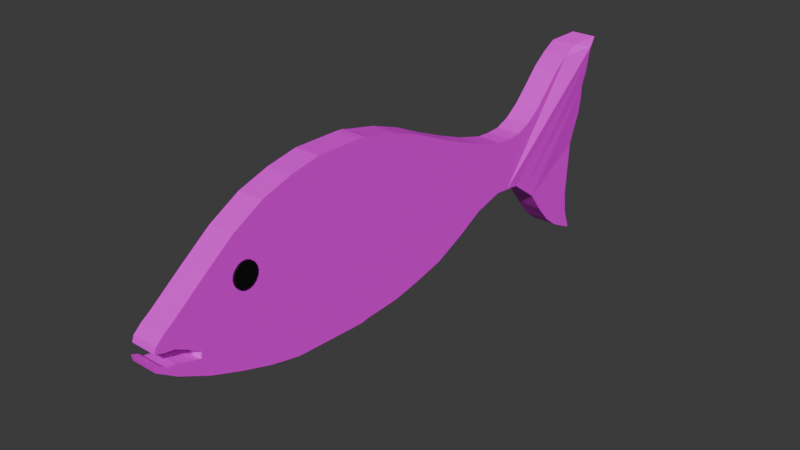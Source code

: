 # Source: snappetextured.blend  (saved by Blender 4.2.66; exported with 4.5.12 LTS)
import bpy
from mathutils import Matrix  # noqa: F401  (used for matrix-valued properties, if any)

bpy.ops.wm.read_factory_settings(use_empty=True)
scene = bpy.context.scene
scene.name = 'Scene'

# ---- collections
col_collection = bpy.data.collections.new('Collection'); scene.collection.children.link(col_collection)

# ---- images (referenced by path relative to the original .blend; pixels are not part of the script)
import os
ASSET_DIR = os.environ.get("B2B_ASSET_DIR", "")  # directory of the original .blend (textures are referenced by path, not embedded)
HERE = os.path.dirname(os.path.abspath(__file__))  # packed textures are extracted next to this script under _unpacked/

def load_image(name, relpath, width, height, colorspace="sRGB"):
    """Load a texture the original file referenced (path relative to the .blend, or extracted next to this script)."""
    p = next((c for c in (os.path.join(HERE, relpath), os.path.join(ASSET_DIR, relpath)) if relpath and os.path.exists(c)), "")
    if p:
        img = bpy.data.images.load(p, check_existing=True)
        img.name = name
    else:  # same state as the original file: an image datablock whose file is absent (Cycles renders it pink)
        img = bpy.data.images.new(name, width, height)
        img.source = "FILE"
        img.filepath = "//" + (relpath or name)
    img.colorspace_settings.name = colorspace
    return img
img_snappertexture_png = load_image('snappertexture.png', 'snappertexture.png', 1024, 1024, 'sRGB')

# ---- materials (node trees are filled in below, after node groups)
mat_eyetexture = bpy.data.materials.new('eyetexture')
mat_snappetexture = bpy.data.materials.new('snappetexture')

# ---- material node trees
mat_eyetexture.use_nodes = True; mat_eyetexture.node_tree.nodes.clear()
_N = mat_eyetexture.node_tree.nodes; _L = mat_eyetexture.node_tree.links
n0 = _N.new('ShaderNodeBsdfPrincipled'); n0.name = 'Principled BSDF'; n0.location = (10, 300)
n0.inputs[0].default_value = (0.0, 0.0, 0.0, 1.0)
n1 = _N.new('ShaderNodeOutputMaterial'); n1.name = 'Material Output'; n1.location = (300, 300)
_L.new(n0.outputs[0], n1.inputs[0])
n1.is_active_output = True
mat_snappetexture.use_nodes = True; mat_snappetexture.node_tree.nodes.clear()
_N = mat_snappetexture.node_tree.nodes; _L = mat_snappetexture.node_tree.links
n0 = _N.new('ShaderNodeBsdfPrincipled'); n0.name = 'Principled BSDF'; n0.location = (10, 300)
n1 = _N.new('ShaderNodeOutputMaterial'); n1.name = 'Material Output'; n1.location = (300, 300)
n2 = _N.new('ShaderNodeTexImage'); n2.name = 'Image Texture'; n2.location = (-280, 280)
n2.image = img_snappertexture_png
_L.new(n0.outputs[0], n1.inputs[0])
_L.new(n2.outputs[0], n0.inputs[0])
n1.is_active_output = True

# ---- world
world_world = bpy.data.worlds.new('World'); scene.world = world_world
world_world.use_nodes = True; world_world.node_tree.nodes.clear()
_N = world_world.node_tree.nodes; _L = world_world.node_tree.links
n0 = _N.new('ShaderNodeOutputWorld'); n0.name = 'World Output'; n0.location = (300, 300)
n1 = _N.new('ShaderNodeBackground'); n1.name = 'Background'; n1.location = (10, 300)
n1.inputs[0].default_value = (0.05088, 0.05088, 0.05088, 1.0)
_L.new(n1.outputs[0], n0.inputs[0])
n0.is_active_output = True
world_world.color = (0.05088, 0.05088, 0.05088)
world_world.sun_shadow_jitter_overblur = 0.0

# ---- meshes
me_circle = bpy.data.meshes.new('Circle')
me_circle.from_pydata([(1.035e-10, 0.03, 0.003974), (-0.01026, 0.02819, 0.003974), (-0.01928, 0.02298, 0.003974), (-0.02598, 0.015, 0.003974), (-0.02954, 0.005209, 0.003974), (-0.02954, -0.005209, 0.003974), (-0.02598, -0.015, 0.003974), (-0.01928, -0.02298, 0.003974), (-0.01026, -0.02819, 0.003974), (1.035e-10, -0.03, 0.003974), (0.01026, -0.02819, 0.003974), (0.01928, -0.02298, 0.003974), (0.02598, -0.015, 0.003974), (0.02954, -0.005209, 0.003974), (0.02954, 0.005209, 0.003974), (0.02598, 0.015, 0.003974), (0.01928, 0.02298, 0.003974), (0.01026, 0.02819, 0.003974), (-0.01026, 0.02819, -0.003974), (1.035e-10, 0.03, -0.003974), (-0.01928, 0.02298, -0.003974), (-0.02598, 0.015, -0.003974), (-0.02954, 0.005209, -0.003974), (-0.02954, -0.005209, -0.003974), (-0.02598, -0.015, -0.003974), (-0.01928, -0.02298, -0.003974), (-0.01026, -0.02819, -0.003974), (1.035e-10, -0.03, -0.003974), (0.01026, -0.02819, -0.003974), (0.01928, -0.02298, -0.003974), (0.02598, -0.015, -0.003974), (0.02954, -0.005209, -0.003974), (0.02954, 0.005209, -0.003974), (0.02598, 0.015, -0.003974), (0.01928, 0.02298, -0.003974), (0.01026, 0.02819, -0.003974), (1.756e-09, 0.03, -0.05924), (-0.01026, 0.02819, -0.05924), (-0.01928, 0.02298, -0.05924), (-0.02598, 0.015, -0.05924), (-0.02954, 0.005209, -0.05924), (-0.02954, -0.005209, -0.05924), (-0.02598, -0.015, -0.05924), (-0.01928, -0.02298, -0.05924), (-0.01026, -0.02819, -0.05924), (1.756e-09, -0.03, -0.05924), (0.01026, -0.02819, -0.05924), (0.01928, -0.02298, -0.05924), (0.02598, -0.015, -0.05924), (0.02954, -0.005209, -0.05924), (0.02954, 0.005209, -0.05924), (0.02598, 0.015, -0.05924), (0.01928, 0.02298, -0.05924), (0.01026, 0.02819, -0.05924), (-0.01026, 0.02819, -0.06719), (1.756e-09, 0.03, -0.06719), (-0.01928, 0.02298, -0.06719), (-0.02598, 0.015, -0.06719), (-0.02954, 0.005209, -0.06719), (-0.02954, -0.005209, -0.06719), (-0.02598, -0.015, -0.06719), (-0.01928, -0.02298, -0.06719), (-0.01026, -0.02819, -0.06719), (1.756e-09, -0.03, -0.06719), (0.01026, -0.02819, -0.06719), (0.01928, -0.02298, -0.06719), (0.02598, -0.015, -0.06719), (0.02954, -0.005209, -0.06719), (0.02954, 0.005209, -0.06719), (0.02598, 0.015, -0.06719), (0.01928, 0.02298, -0.06719), (0.01026, 0.02819, -0.06719), (0.02205, -0.1745, -0.000626), (-0.03552, -0.09826, -0.000626), (-0.09152, -0.02207, -0.000626), (-0.1325, 0.05412, -0.000626), (-0.1557, 0.1303, -0.000626), (-0.1694, 0.2065, -0.000626), (-0.168, 0.2827, -0.000626), (-0.1606, 0.3589, -0.000626), (-0.1434, 0.4351, -0.000626), (-0.1161, 0.5113, -0.000626), (-0.08121, 0.5875, -0.000626), (-0.04862, 0.6636, -0.000626), (-0.01963, 0.7398, -0.000626), (0.001998, 0.816, -0.000626), (0.003151, 0.8922, -0.000626), (-0.03716, 0.9684, -0.000626), (-0.1133, 1.045, -0.000626), (-0.1619, 1.121, -0.000626), (0.07658, -0.1745, -0.000626), (0.1114, -0.1151, -0.000626), (0.1346, -0.1745, -0.0006261), (0.1731, -0.09826, -0.0006261), (0.2028, -0.02207, -0.000626), (0.2288, 0.05412, -0.000626), (0.2474, 0.1303, -0.000626), (0.2528, 0.2065, -0.000626), (0.258, 0.2827, -0.000626), (0.2567, 0.3589, -0.000626), (0.254, 0.4351, -0.000626), (0.2408, 0.5113, -0.000626), (0.2238, 0.5875, -0.000626), (0.1911, 0.6636, -0.000626), (0.1519, 0.7398, -0.0006261), (0.1324, 0.816, -0.0006261), (0.1409, 0.8922, -0.0006261), (0.1964, 0.9684, -0.000626), (0.2909, 1.045, -0.000626), (0.3402, 1.121, -0.000626), (-0.01069, 0.9303, -0.000626), (0.1686, 0.9303, -0.0006261), (0.004497, 0.8541, -0.000626), (0.1366, 0.8541, -0.0006261), (-0.07439, 1.006, -0.000626), (0.2469, 1.006, -0.000626), (-0.1779, 1.166, 0.02773), (0.1429, 1.134, -0.000626), (0.3562, 1.155, -0.000626), (-0.1414, 1.083, -0.000626), (0.3206, 1.083, -0.000626), (0.1255, -0.1175, -0.000626), (0.108, -0.1745, -0.000626), (0.05243, -0.2143, -0.000626), (0.06562, -0.2187, -0.000626), (0.1026, -0.2218, -0.0006261), (-0.1551, 0.383, -0.000626), (0.2558, 0.383, -0.000626), (-0.1493, 0.4091, -0.000626), (0.2549, 0.4091, -0.000626), (-0.1461, 0.423, -0.000626), (0.2544, 0.423, -0.000626), (-0.1675, 0.3214, -0.000626), (0.2604, 0.3214, -0.000626), (-0.1659, 0.3401, -0.000626), (0.2574, 0.3401, -0.000626), (-0.002689, 0.7995, -0.000626), (0.08835, -0.2249, -0.0006261), (0.1366, 0.7995, -0.0006261), (0.2495, 1.129, -0.000626), (0.3029, 1.135, -0.000626), (-0.01563, 1.147, 0.01355), (0.06362, 1.137, 0.006463), (0.1032, 1.129, 0.002918), (0.024, 1.146, 0.01001), (-0.09488, 1.152, 0.02064), (-0.05525, 1.143, 0.0171), (-0.1345, 1.153, 0.02419), (-0.1543, 1.156, 0.02596), (0.1168, -0.146, -0.000626), (0.1037, -0.1981, -0.0006261), (0.09233, -0.1448, -0.000626), (0.07229, -0.1976, -0.000626), (0.03508, -0.1944, -0.000626), (0.09391, -0.2099, -0.0006261), (0.1429, 1.135, -0.06288), (0.1032, 1.129, -0.05934), (0.06362, 1.138, -0.05579), (0.02399, 1.146, -0.05225), (-0.1414, 1.083, -0.06288), (-0.1619, 1.121, -0.06288), (-0.07439, 1.007, -0.06288), (-0.1133, 1.045, -0.06288), (-0.01069, 0.9307, -0.06288), (-0.03716, 0.9688, -0.06288), (0.004496, 0.8545, -0.06288), (0.00315, 0.8926, -0.06288), (-0.00269, 0.7999, -0.06288), (0.001997, 0.8164, -0.06288), (-0.04862, 0.6641, -0.06288), (-0.01963, 0.7403, -0.06288), (-0.08121, 0.5879, -0.06288), (-0.1161, 0.5117, -0.06288), (-0.1434, 0.4355, -0.06288), (-0.1461, 0.4234, -0.06288), (-0.1659, 0.3406, -0.06288), (-0.1606, 0.3593, -0.06288), (-0.1694, 0.2069, -0.06288), (-0.168, 0.2831, -0.06288), (-0.1557, 0.1307, -0.06288), (-0.1325, 0.05454, -0.06288), (-0.09152, -0.02165, -0.06288), (-0.03552, -0.09784, -0.06288), (0.02204, -0.174, -0.06288), (0.03508, -0.1939, -0.06288), (0.2495, 1.129, -0.06288), (0.1255, -0.1171, -0.06288), (0.1114, -0.1147, -0.06288), (0.3029, 1.135, -0.06288), (0.3562, 1.155, -0.06288), (0.09233, -0.1444, -0.06288), (0.07228, -0.1972, -0.06288), (0.07657, -0.174, -0.06288), (0.3206, 1.083, -0.06288), (0.3402, 1.121, -0.06288), (0.2469, 1.007, -0.06288), (0.2909, 1.045, -0.06288), (0.1686, 0.9307, -0.06288), (0.1964, 0.9688, -0.06288), (0.1366, 0.8545, -0.06288), (0.1409, 0.8926, -0.06288), (0.1366, 0.7999, -0.06288), (0.1324, 0.8164, -0.06288), (0.1911, 0.6641, -0.06288), (0.1519, 0.7403, -0.06288), (0.2238, 0.5879, -0.06288), (0.2408, 0.5117, -0.06288), (0.254, 0.4355, -0.06288), (0.2544, 0.4234, -0.06288), (0.2574, 0.3406, -0.06288), (0.2567, 0.3593, -0.06288), (0.2528, 0.2069, -0.06288), (0.258, 0.2831, -0.06288), (0.2474, 0.1307, -0.06288), (0.2288, 0.05454, -0.06288), (0.2028, -0.02165, -0.06288), (0.1731, -0.09784, -0.06288), (0.1346, -0.174, -0.06288), (0.1026, -0.2213, -0.06288), (-0.1779, 1.167, -0.03453), (-0.1543, 1.156, -0.0363), (-0.01563, 1.148, -0.0487), (0.1168, -0.1455, -0.06288), (0.06562, -0.2182, -0.06288), (0.05243, -0.2139, -0.06288), (-0.1551, 0.3835, -0.06288), (0.2558, 0.3835, -0.06288), (-0.1493, 0.4095, -0.06288), (0.2549, 0.4095, -0.06288), (-0.1675, 0.3218, -0.06288), (0.2603, 0.3218, -0.06288), (0.1037, -0.1977, -0.06288), (0.108, -0.174, -0.06288), (0.08834, -0.2245, -0.06288), (-0.05525, 1.143, -0.04516), (-0.09488, 1.153, -0.04162), (-0.1345, 1.153, -0.03807), (0.09391, -0.2095, -0.06288)], [], [(1, 0, 17, 16, 15, 14, 13, 12, 11, 10, 9, 8, 7, 6, 5, 4, 3, 2), (18, 20, 21, 22, 23, 24, 25, 26, 27, 28, 29, 30, 31, 32, 33, 34, 35, 19), (6, 7, 25, 24), (14, 15, 33, 32), (7, 8, 26, 25), (0, 1, 18, 19), (15, 16, 34, 33), (8, 9, 27, 26), (1, 2, 20, 18), (16, 17, 35, 34), (9, 10, 28, 27), (2, 3, 21, 20), (17, 0, 19, 35), (10, 11, 29, 28), (3, 4, 22, 21), (11, 12, 30, 29), (4, 5, 23, 22), (12, 13, 31, 30), (5, 6, 24, 23), (13, 14, 32, 31), (37, 36, 53, 52, 51, 50, 49, 48, 47, 46, 45, 44, 43, 42, 41, 40, 39, 38), (54, 56, 57, 58, 59, 60, 61, 62, 63, 64, 65, 66, 67, 68, 69, 70, 71, 55), (42, 43, 61, 60), (50, 51, 69, 68), (43, 44, 62, 61), (36, 37, 54, 55), (51, 52, 70, 69), (44, 45, 63, 62), (37, 38, 56, 54), (52, 53, 71, 70), (45, 46, 64, 63), (38, 39, 57, 56), (53, 36, 55, 71), (46, 47, 65, 64), (39, 40, 58, 57), (47, 48, 66, 65), (40, 41, 59, 58), (48, 49, 67, 66), (41, 42, 60, 59), (49, 50, 68, 67), (143, 142, 144, 141, 146, 145, 147, 148, 116, 89, 119, 88, 114, 87, 110, 86, 112, 85, 136, 84, 83, 82, 81, 80, 130, 128, 126, 79, 134, 132, 78, 77, 76, 75, 74, 73, 72, 153, 123, 124, 152, 90, 151, 91, 121, 149, 122, 150, 154, 137, 125, 92, 93, 94, 95, 96, 97, 98, 133, 135, 99, 127, 129, 131, 100, 101, 102, 103, 104, 138, 105, 113, 106, 111, 107, 115, 108, 120, 109, 118, 140, 139, 117), (156, 155, 185, 188, 189, 194, 193, 196, 195, 198, 197, 200, 199, 202, 201, 204, 203, 205, 206, 207, 208, 228, 226, 210, 209, 230, 212, 211, 213, 214, 215, 216, 217, 218, 233, 237, 231, 232, 222, 186, 187, 190, 192, 191, 223, 224, 184, 183, 182, 181, 180, 179, 177, 178, 229, 175, 176, 225, 227, 174, 173, 172, 171, 169, 170, 167, 168, 165, 166, 163, 164, 161, 162, 159, 160, 219, 220, 236, 235, 234, 221, 158, 157), (133, 98, 212, 230), (94, 93, 216, 215), (76, 77, 177, 179), (132, 134, 175, 229), (93, 92, 217, 216), (75, 76, 179, 180), (135, 133, 230, 209), (92, 125, 218, 217), (74, 75, 180, 181), (84, 136, 167, 170), (86, 110, 163, 166), (73, 74, 181, 182), (138, 104, 204, 201), (111, 106, 200, 197), (72, 73, 182, 183), (150, 122, 232, 231), (85, 112, 165, 168), (153, 72, 183, 184), (125, 137, 233, 218), (113, 105, 202, 199), (117, 139, 185, 155), (145, 146, 234, 235), (87, 114, 161, 164), (121, 91, 187, 186), (146, 141, 221, 234), (115, 107, 198, 195), (140, 118, 189, 188), (147, 145, 235, 236), (89, 116, 219, 160), (91, 151, 190, 187), (148, 147, 236, 220), (118, 109, 194, 189), (90, 152, 191, 192), (122, 149, 222, 232), (116, 148, 220, 219), (109, 120, 193, 194), (154, 150, 231, 237), (88, 119, 159, 162), (108, 115, 195, 196), (143, 117, 155, 156), (151, 90, 192, 190), (120, 108, 196, 193), (107, 111, 197, 198), (144, 142, 157, 158), (152, 124, 223, 191), (141, 144, 158, 221), (106, 113, 199, 200), (119, 89, 160, 159), (123, 153, 184, 224), (142, 143, 156, 157), (105, 138, 201, 202), (114, 88, 162, 161), (137, 154, 237, 233), (149, 121, 186, 222), (104, 103, 203, 204), (110, 87, 164, 163), (139, 140, 188, 185), (103, 102, 205, 203), (112, 86, 166, 165), (124, 123, 224, 223), (102, 101, 206, 205), (136, 85, 168, 167), (79, 126, 225, 176), (101, 100, 207, 206), (83, 84, 170, 169), (127, 99, 210, 226), (100, 131, 208, 207), (82, 83, 169, 171), (126, 128, 227, 225), (99, 135, 209, 210), (81, 82, 171, 172), (129, 127, 226, 228), (98, 97, 211, 212), (80, 81, 172, 173), (128, 130, 174, 227), (97, 96, 213, 211), (130, 80, 173, 174), (131, 129, 228, 208), (96, 95, 214, 213), (134, 79, 176, 175), (78, 132, 229, 178), (95, 94, 215, 214), (77, 78, 178, 177)])
me_circle.polygons.foreach_set('material_index', [0, 0, 0, 0, 0, 0, 0, 0, 0, 0, 0, 0, 0, 0, 0, 0, 0, 0, 0, 0, 0, 0, 0, 0, 0, 0, 0, 0, 0, 0, 0, 0, 0, 0, 0, 0, 0, 0, 0, 0, 1, 1, 1, 1, 1, 1, 1, 1, 1, 1, 1, 1, 1, 1, 1, 1, 1, 1, 1, 1, 1, 1, 1, 1, 1, 1, 1, 1, 1, 1, 1, 1, 1, 1, 1, 1, 1, 1, 1, 1, 1, 1, 1, 1, 1, 1, 1, 1, 1, 1, 1, 1, 1, 1, 1, 1, 1, 1, 1, 1, 1, 1, 1, 1, 1, 1, 1, 1, 1, 1, 1, 1, 1, 1, 1, 1, 1, 1, 1, 1, 1, 1, 1, 1, 1])
_uv = me_circle.uv_layers.new(name='UVMap')
_uv.uv.foreach_set('vector', [0.0, 0.0, 0.0, 0.0, 0.0, 0.0, 0.0, 0.0, 0.0, 0.0, 0.0, 0.0, 0.0, 0.0, 0.0, 0.0, 0.0, 0.0, 0.0, 0.0, 0.0, 0.0, 0.0, 0.0, 0.0, 0.0, 0.0, 0.0, 0.0, 0.0, 0.0, 0.0, 0.0, 0.0, 0.0, 0.0, 0.0, 0.0, 0.0, 0.0, 0.0, 0.0, 0.0, 0.0, 0.0, 0.0, 0.0, 0.0, 0.0, 0.0, 0.0, 0.0, 0.0, 0.0, 0.0, 0.0, 0.0, 0.0, 0.0, 0.0, 0.0, 0.0, 0.0, 0.0, 0.0, 0.0, 0.0, 0.0, 0.0, 0.0, 0.0, 0.0, 0.0, 0.0, 0.0, 0.0, 0.0, 0.0, 0.0, 0.0, 0.0, 0.0, 0.0, 0.0, 0.0, 0.0, 0.0, 0.0, 0.0, 0.0, 0.0, 0.0, 0.0, 0.0, 0.0, 0.0, 0.0, 0.0, 0.0, 0.0, 0.0, 0.0, 0.0, 0.0, 0.0, 0.0, 0.0, 0.0, 0.0, 0.0, 0.0, 0.0, 0.0, 0.0, 0.0, 0.0, 0.0, 0.0, 0.0, 0.0, 0.0, 0.0, 0.0, 0.0, 0.0, 0.0, 0.0, 0.0, 0.0, 0.0, 0.0, 0.0, 0.0, 0.0, 0.0, 0.0, 0.0, 0.0, 0.0, 0.0, 0.0, 0.0, 0.0, 0.0, 0.0, 0.0, 0.0, 0.0, 0.0, 0.0, 0.0, 0.0, 0.0, 0.0, 0.0, 0.0, 0.0, 0.0, 0.0, 0.0, 0.0, 0.0, 0.0, 0.0, 0.0, 0.0, 0.0, 0.0, 0.0, 0.0, 0.0, 0.0, 0.0, 0.0, 0.0, 0.0, 0.0, 0.0, 0.0, 0.0, 0.0, 0.0, 0.0, 0.0, 0.0, 0.0, 0.0, 0.0, 0.0, 0.0, 0.0, 0.0, 0.0, 0.0, 0.0, 0.0, 0.0, 0.0, 0.0, 0.0, 0.0, 0.0, 0.0, 0.0, 0.0, 0.0, 0.0, 0.0, 0.0, 0.0, 0.0, 0.0, 0.0, 0.0, 0.0, 0.0, 0.0, 0.0, 0.0, 0.0, 0.0, 0.0, 0.0, 0.0, 0.0, 0.0, 0.0, 0.0, 0.0, 0.0, 0.0, 0.0, 0.0, 0.0, 0.0, 0.0, 0.0, 0.0, 0.0, 0.0, 0.0, 0.0, 0.0, 0.0, 0.0, 0.0, 0.0, 0.0, 0.0, 0.0, 0.0, 0.0, 0.0, 0.0, 0.0, 0.0, 0.0, 0.0, 0.0, 0.0, 0.0, 0.0, 0.0, 0.0, 0.0, 0.0, 0.0, 0.0, 0.0, 0.0, 0.0, 0.0, 0.0, 0.0, 0.0, 0.0, 0.0, 0.0, 0.0, 0.0, 0.0, 0.0, 0.0, 0.0, 0.0, 0.0, 0.0, 0.0, 0.0, 0.0, 0.0, 0.0, 0.0, 0.0, 0.0, 0.0, 0.0, 0.0, 0.0, 0.0, 0.0, 0.0, 0.0, 0.0, 0.0, 0.0, 0.0, 0.0, 0.0, 0.0, 0.0, 0.0, 0.0, 0.0, 0.0, 0.0, 0.0, 0.0, 0.0, 0.0, 0.0, 0.0, 0.0, 0.0, 0.0, 0.0, 0.0, 0.0, 0.0, 0.0, 0.0, 0.0, 0.0, 0.0, 0.0, 0.0, 0.0, 0.0, 0.0, 0.0, 0.0, 0.0, 0.0, 0.0, 0.0, 0.0, 0.0, 0.0, 0.0, 0.0, 0.0, 0.0, 0.0, 0.0, 0.0, 0.0, 0.0, 0.0, 0.0, 0.0, 0.0, 0.0, 0.0, 0.0, 0.0, 0.0, 0.0, 0.0, 0.0, 0.0, 0.0, 0.0, 0.0, 0.0, 0.0, 0.0, 0.0, 0.0, 0.0, 0.0, 0.0, 0.0, 0.0, 0.0, 0.0, 0.0, 0.0, 0.0, 0.0, 0.0, 0.0, 0.0, 0.0, 0.0, 0.0, 0.0, 0.0, 0.0, 0.0, 0.0, 0.0, 0.0, 0.0, 0.0, 0.0, 0.0, 0.0, 0.0, 0.0, 0.0, 0.0, 0.0, 0.0, 0.0, 0.0, 0.0, 0.0, 0.0, 0.0, 0.0, 0.0, 0.0, 0.0, 0.0, 0.0, 0.0, 0.0, 0.0, 0.0, 0.0, 0.0, 0.0, 0.8563, 0.5591, 0.8608, 0.5963, 0.8658, 0.6336, 0.8652, 0.6707, 0.8604, 0.7077, 0.8661, 0.7449, 0.8654, 0.782, 0.8682, 0.8006, 0.8754, 0.8228, 0.8371, 0.8078, 0.8101, 0.7871, 0.7828, 0.7598, 0.7559, 0.7226, 0.7288, 0.6869, 0.7012, 0.6614, 0.6731, 0.6476, 0.6443, 0.6456, 0.6154, 0.6471, 0.6028, 0.6511, 0.5569, 0.6657, 0.4981, 0.6912, 0.4391, 0.72, 0.38, 0.751, 0.3212, 0.7749, 0.312, 0.7772, 0.3013, 0.7799, 0.2814, 0.7848, 0.2629, 0.7894, 0.2485, 0.794, 0.2343, 0.7951, 0.205, 0.7947, 0.1474, 0.7945, 0.09041, 0.78, 0.03386, 0.7567, -0.02192, 0.7168, -0.07704, 0.6628, -0.1321, 0.6074, -0.1466, 0.5948, -0.1608, 0.5782, -0.1636, 0.5657, -0.1474, 0.56, -0.1297, 0.5564, -0.1066, 0.5423, -0.08336, 0.5251, -0.08451, 0.5119, -0.1064, 0.5195, -0.1283, 0.5271, -0.1464, 0.5306, -0.1558, 0.5395, -0.1673, 0.5444, -0.1643, 0.5311, -0.1272, 0.5022, -0.06791, 0.4678, -0.009036, 0.4417, 0.04967, 0.419, 0.1081, 0.4032, 0.1659, 0.3997, 0.2237, 0.3965, 0.253, 0.3951, 0.267, 0.3983, 0.2812, 0.3994, 0.2994, 0.4007, 0.319, 0.4021, 0.3295, 0.4028, 0.3386, 0.4035, 0.3956, 0.4174, 0.4524, 0.435, 0.5086, 0.4671, 0.5644, 0.5053, 0.6089, 0.5209, 0.6211, 0.5252, 0.6501, 0.5221, 0.6791, 0.5189, 0.7091, 0.4938, 0.7391, 0.4686, 0.7701, 0.4221, 0.8007, 0.3819, 0.8308, 0.3548, 0.8605, 0.3373, 0.8868, 0.3231, 0.8694, 0.3725, 0.8627, 0.4223, 0.8621, 0.5221, 0.66, 0.5755, 0.6649, 0.5386, 0.6667, 0.4388, 0.6724, 0.3891, 0.6865, 0.3398, 0.6659, 0.3538, 0.6428, 0.371, 0.6192, 0.3978, 0.595, 0.4377, 0.5705, 0.4839, 0.547, 0.5088, 0.5235, 0.5336, 0.501, 0.5365, 0.4786, 0.5394, 0.4691, 0.535, 0.435, 0.519, 0.3923, 0.4802, 0.3493, 0.4475, 0.3055, 0.4294, 0.2617, 0.415, 0.2546, 0.4143, 0.2465, 0.4134, 0.2314, 0.4118, 0.2173, 0.4103, 0.2064, 0.4091, 0.1955, 0.4058, 0.1729, 0.4069, 0.1281, 0.4096, 0.08339, 0.4125, 0.03806, 0.4277, -0.007612, 0.4499, -0.05345, 0.4755, -0.09968, 0.5092, -0.1288, 0.5378, -0.1312, 0.551, -0.1223, 0.5463, -0.1149, 0.5375, -0.1009, 0.5341, -0.08386, 0.5267, -0.06683, 0.5193, -0.0661, 0.5326, -0.08428, 0.5496, -0.1023, 0.5635, -0.116, 0.5668, -0.1286, 0.5725, -0.1267, 0.5849, -0.1158, 0.6017, -0.1048, 0.6144, -0.06291, 0.6704, -0.02095, 0.7248, 0.02168, 0.7653, 0.06512, 0.7891, 0.109, 0.8041, 0.1535, 0.8049, 0.1762, 0.8056, 0.1872, 0.8046, 0.1984, 0.8002, 0.2127, 0.7958, 0.2282, 0.791, 0.2365, 0.7885, 0.2436, 0.7862, 0.2894, 0.7629, 0.3354, 0.7325, 0.3814, 0.7315, 0.4272, 0.6793, 0.4628, 0.6651, 0.4727, 0.6612, 0.495, 0.66, 0.5172, 0.6623, 0.5388, 0.6763, 0.5599, 0.7021, 0.5804, 0.738, 0.6007, 0.7755, 0.6214, 0.8031, 0.6421, 0.824, 0.6716, 0.8393, 0.6662, 0.8171, 0.6643, 0.7985, 0.6653, 0.7614, 0.6614, 0.7241, 0.6655, 0.6872, 0.6664, 0.6501, 0.663, 0.6128, 0.522, 0.4233, 0.5223, 0.4001, 0.5346, 0.4019, 0.5336, 0.4276, 0.5092, 0.2121, 0.5004, 0.1636, 0.5107, 0.1499, 0.5202, 0.2002, 0.3734, 0.2746, 0.3676, 0.3192, 0.3554, 0.3136, 0.3618, 0.2622, 0.3663, 0.3884, 0.3667, 0.3997, 0.3548, 0.405, 0.3541, 0.3922, 0.5004, 0.1636, 0.4891, 0.1141, 0.4988, 0.09939, 0.5107, 0.1499, 0.3831, 0.2303, 0.3734, 0.2746, 0.3618, 0.2622, 0.3729, 0.2124, 0.521, 0.4344, 0.522, 0.4233, 0.5336, 0.4276, 0.5329, 0.4392, 0.4891, 0.1141, 0.4799, 0.07769, 0.4904, 0.06596, 0.4988, 0.09939, 0.3989, 0.1862, 0.3831, 0.2303, 0.3729, 0.2124, 0.3903, 0.1634, 0.4136, 0.6781, 0.4183, 0.7179, 0.4068, 0.7246, 0.4017, 0.6883, 0.4189, 0.7837, 0.4132, 0.8153, 0.4014, 0.795, 0.4063, 0.7732, 0.4207, 0.1418, 0.3989, 0.1862, 0.3903, 0.1634, 0.4134, 0.1167, 0.4764, 0.7055, 0.4816, 0.6672, 0.4914, 0.6794, 0.4873, 0.7103, 0.4902, 0.798, 0.4789, 0.7706, 0.4902, 0.7542, 0.4987, 0.778, 0.444, 0.09984, 0.4207, 0.1418, 0.4134, 0.1167, 0.4374, 0.07514, 0.4771, 0.04318, 0.4761, 0.03282, 0.4846, 0.02354, 0.4864, 0.0356, 0.4196, 0.7292, 0.42, 0.756, 0.4079, 0.7541, 0.4076, 0.7342, 0.4495, 0.08895, 0.444, 0.09984, 0.4374, 0.07514, 0.443, 0.06575, 0.4799, 0.07769, 0.4775, 0.06473, 0.4885, 0.05502, 0.4904, 0.06596, 0.4764, 0.7427, 0.4752, 0.7169, 0.4869, 0.7189, 0.4876, 0.7373, 0.4711, 0.9536, 0.5113, 0.962, 0.5101, 0.9934, 0.4701, 0.9834, 0.3857, 0.9581, 0.3991, 0.953, 0.4002, 0.9809, 0.3869, 0.9842, 0.4003, 0.8481, 0.3853, 0.8804, 0.3765, 0.8561, 0.3908, 0.8227, 0.4743, 0.01558, 0.4727, 0.01661, 0.4712, 0.001098, 0.4752, 7.153e-05, 0.3991, 0.953, 0.413, 0.9524, 0.4139, 0.9799, 0.4002, 0.9809, 0.5129, 0.866, 0.5, 0.8217, 0.5084, 0.8025, 0.5225, 0.8449, 0.5312, 0.9687, 0.5433, 0.9713, 0.5508, 0.9839, 0.5317, 0.9999, 0.3735, 0.9592, 0.3857, 0.9581, 0.3869, 0.9842, 0.3731, 0.9854, 0.3624, 0.9492, 0.3632, 0.9605, 0.3577, 0.9751, 0.3536, 0.9452, 0.4727, 0.01661, 0.4704, 0.02737, 0.4639, 0.01212, 0.4712, 0.001098, 0.3678, 0.9605, 0.3735, 0.9592, 0.3731, 0.9854, 0.3661, 0.9834, 0.5433, 0.9713, 0.5413, 0.9568, 0.5531, 0.9518, 0.5508, 0.9839, 0.4676, 0.04391, 0.4667, 0.05964, 0.4562, 0.04019, 0.459, 0.02886, 0.4761, 0.03282, 0.475, 0.02194, 0.4813, 0.009076, 0.4846, 0.02354, 0.3632, 0.9605, 0.3678, 0.9605, 0.3661, 0.9834, 0.3577, 0.9751, 0.5413, 0.9568, 0.5362, 0.9338, 0.5475, 0.9174, 0.5531, 0.9518, 0.4767, 0.05406, 0.4771, 0.04318, 0.4864, 0.0356, 0.4876, 0.04643, 0.3723, 0.909, 0.3656, 0.9317, 0.3569, 0.92, 0.3638, 0.8909, 0.5262, 0.9063, 0.5129, 0.866, 0.5225, 0.8449, 0.5364, 0.8838, 0.456, 0.9487, 0.4711, 0.9536, 0.4701, 0.9834, 0.4557, 0.9787, 0.4704, 0.02737, 0.4676, 0.04391, 0.459, 0.02886, 0.4639, 0.01212, 0.5362, 0.9338, 0.5262, 0.9063, 0.5364, 0.8838, 0.5475, 0.9174, 0.5, 0.8217, 0.4902, 0.798, 0.4987, 0.778, 0.5084, 0.8025, 0.4267, 0.9514, 0.4409, 0.9493, 0.4415, 0.9777, 0.4276, 0.9789, 0.4667, 0.05964, 0.4621, 0.0761, 0.4534, 0.04849, 0.4562, 0.04019, 0.413, 0.9524, 0.4267, 0.9514, 0.4276, 0.9789, 0.4139, 0.9799, 0.4789, 0.7706, 0.4764, 0.7427, 0.4876, 0.7373, 0.4902, 0.7542, 0.3656, 0.9317, 0.3624, 0.9492, 0.3536, 0.9452, 0.3569, 0.92, 0.4561, 0.07811, 0.4495, 0.08895, 0.443, 0.06575, 0.4494, 0.05531, 0.4409, 0.9493, 0.456, 0.9487, 0.4557, 0.9787, 0.4415, 0.9777, 0.4752, 0.7169, 0.4764, 0.7055, 0.4873, 0.7103, 0.4869, 0.7189, 0.3853, 0.8804, 0.3723, 0.909, 0.3638, 0.8909, 0.3765, 0.8561, 0.4775, 0.06473, 0.4767, 0.05406, 0.4876, 0.04643, 0.4885, 0.05502, 0.475, 0.02194, 0.4743, 0.01558, 0.4752, 7.153e-05, 0.4813, 0.009076, 0.4816, 0.6672, 0.4942, 0.621, 0.5029, 0.6362, 0.4914, 0.6794, 0.4132, 0.8153, 0.4003, 0.8481, 0.3908, 0.8227, 0.4014, 0.795, 0.5113, 0.962, 0.5312, 0.9687, 0.5317, 0.9999, 0.5101, 0.9934, 0.4942, 0.621, 0.5049, 0.5781, 0.5146, 0.5922, 0.5029, 0.6362, 0.42, 0.756, 0.4189, 0.7837, 0.4063, 0.7732, 0.4079, 0.7541, 0.4621, 0.0761, 0.4561, 0.07811, 0.4494, 0.05531, 0.4534, 0.04849, 0.5049, 0.5781, 0.5121, 0.5353, 0.5231, 0.5465, 0.5146, 0.5922, 0.4183, 0.7179, 0.4196, 0.7292, 0.4076, 0.7342, 0.4068, 0.7246, 0.3679, 0.4117, 0.3694, 0.4271, 0.3573, 0.435, 0.3558, 0.4183, 0.5121, 0.5353, 0.5174, 0.4914, 0.529, 0.4982, 0.5231, 0.5465, 0.404, 0.6108, 0.4136, 0.6781, 0.4017, 0.6883, 0.3918, 0.6261, 0.5195, 0.4603, 0.5203, 0.4457, 0.5322, 0.4508, 0.5313, 0.4657, 0.5174, 0.4914, 0.5179, 0.4842, 0.5296, 0.4906, 0.529, 0.4982, 0.3919, 0.5593, 0.404, 0.6108, 0.3918, 0.6261, 0.3812, 0.5746, 0.3694, 0.4271, 0.3711, 0.4436, 0.3592, 0.4527, 0.3573, 0.435, 0.5203, 0.4457, 0.521, 0.4344, 0.5329, 0.4392, 0.5322, 0.4508, 0.3808, 0.5093, 0.3919, 0.5593, 0.3812, 0.5746, 0.37, 0.5229, 0.5185, 0.4759, 0.5195, 0.4603, 0.5313, 0.4657, 0.5303, 0.482, 0.5223, 0.4001, 0.5222, 0.3528, 0.5345, 0.3516, 0.5346, 0.4019, 0.373, 0.4602, 0.3808, 0.5093, 0.37, 0.5229, 0.3613, 0.4702, 0.3711, 0.4436, 0.3721, 0.4525, 0.3603, 0.462, 0.3592, 0.4527, 0.5222, 0.3528, 0.5208, 0.3063, 0.5326, 0.302, 0.5345, 0.3516, 0.3721, 0.4525, 0.373, 0.4602, 0.3613, 0.4702, 0.3603, 0.462, 0.5179, 0.4842, 0.5185, 0.4759, 0.5303, 0.482, 0.5296, 0.4906, 0.5208, 0.3063, 0.5164, 0.26, 0.5279, 0.2514, 0.5326, 0.302, 0.3667, 0.3997, 0.3679, 0.4117, 0.3558, 0.4183, 0.3548, 0.405, 0.3663, 0.3653, 0.3663, 0.3884, 0.3541, 0.3922, 0.3536, 0.3654, 0.5164, 0.26, 0.5092, 0.2121, 0.5202, 0.2002, 0.5279, 0.2514, 0.3676, 0.3192, 0.3663, 0.3653, 0.3536, 0.3654, 0.3554, 0.3136])
me_circle.materials.append(mat_eyetexture)
me_circle.materials.append(mat_snappetexture)
me_circle.update()

# ---- objects
ob_snapper = bpy.data.objects.new('snapper', me_circle)

# ---- transforms, parenting, visibility, modifiers, constraints
ob_snapper.location = (0.0006261, -0.4732, 0.08443)
ob_snapper.rotation_euler = (0.0, 1.571, 0.0)

# ---- collection membership
col_collection.objects.link(ob_snapper)

# ---- scene / render settings (as saved in the file)
scene.frame_start = 1; scene.frame_end = 250; scene.frame_set(1)
scene.render.engine = 'BLENDER_EEVEE_NEXT'
bpy.context.view_layer.update()

# ---- added for rendering (the .blend has no active camera and no usable light): camera, sun
cam_auto = bpy.data.cameras.new('AutoCamera')
cam_auto.lens = 50.0
cam_auto.sensor_width = 36.0
cam_auto.clip_end = 1000.0
ob_auto_camera = bpy.data.objects.new('AutoCamera', cam_auto)
scene.collection.objects.link(ob_auto_camera)
ob_auto_camera.location = (1.36275, -1.66054, 1.10077)
ob_auto_camera.rotation_euler = (1.09748, -7.21219e-08, 0.694738)
scene.camera = ob_auto_camera
light_auto_sun = bpy.data.lights.new('AutoSun', 'SUN')
light_auto_sun.energy = 3.0
light_auto_sun.angle = 0.0523599
ob_auto_sun = bpy.data.objects.new('AutoSun', light_auto_sun)
scene.collection.objects.link(ob_auto_sun)
ob_auto_sun.rotation_euler = (0.872665, 0.174533, 0.523599)
bpy.context.view_layer.update()
